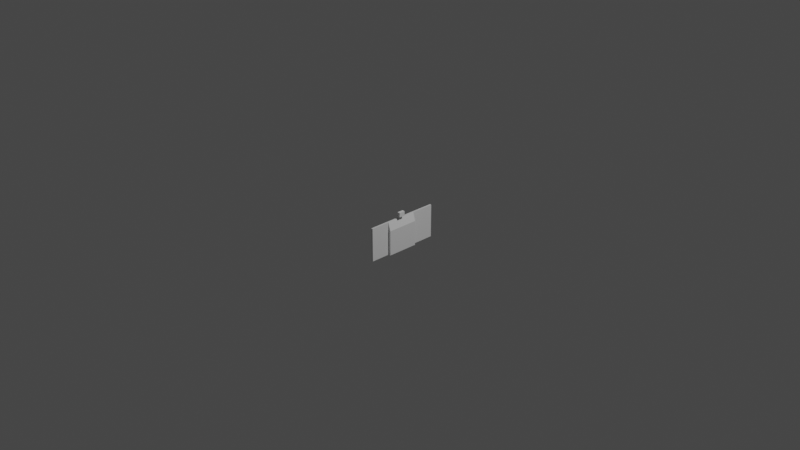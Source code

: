 # Source: gopro-mount-v2.blend  (saved by Blender 3.3.6; exported with 4.5.12 LTS)
import bpy
from mathutils import Matrix  # noqa: F401  (used for matrix-valued properties, if any)

bpy.ops.wm.read_factory_settings(use_empty=True)
scene = bpy.context.scene
scene.name = 'Scene'

# ---- materials (node trees are filled in below, after node groups)
mat_material = bpy.data.materials.new('Material')
mat_material.alpha_threshold = 0.0
mat_material.use_transparent_shadow = False
mat_material.line_color = (0.0, 0.0, 0.0, 1.0)

# ---- material node trees
mat_material.use_nodes = True; mat_material.node_tree.nodes.clear()
_N = mat_material.node_tree.nodes; _L = mat_material.node_tree.links
n0 = _N.new('ShaderNodeOutputMaterial'); n0.name = 'Material Output'; n0.location = (300, 300)
n1 = _N.new('ShaderNodeBsdfPrincipled'); n1.name = 'Principled BSDF'; n1.location = (10, 300)
n1.distribution = 'GGX'
n1.subsurface_method = 'RANDOM_WALK_SKIN'
n1.inputs[2].default_value = 0.4
n1.inputs[3].default_value = 1.45
n1.inputs[27].default_value = (0.0, 0.0, 0.0, 1.0)
n1.inputs[28].default_value = 1.0
_L.new(n1.outputs[0], n0.inputs[0])
n0.is_active_output = True

# ---- world
world_world = bpy.data.worlds.new('World'); scene.world = world_world
world_world.use_nodes = True; world_world.node_tree.nodes.clear()
_N = world_world.node_tree.nodes; _L = world_world.node_tree.links
n0 = _N.new('ShaderNodeOutputWorld'); n0.name = 'World Output'; n0.location = (300, 300)
n1 = _N.new('ShaderNodeBackground'); n1.name = 'Background'; n1.location = (10, 300)
n1.inputs[0].default_value = (0.05088, 0.05088, 0.05088, 1.0)
_L.new(n1.outputs[0], n0.inputs[0])
n0.is_active_output = True
world_world.color = (0.05088, 0.05088, 0.05088)
world_world.use_sun_shadow = False
world_world.sun_shadow_jitter_overblur = 0.0

# ---- cameras
cam_camera = bpy.data.cameras.new('Camera')
cam_camera.clip_end = 100.0
cam_camera.ortho_scale = 7.314

# ---- lights
light_light = bpy.data.lights.new('Light', 'POINT')
light_light.transmission_factor = 0.0
light_light.energy = 1000.0
light_light.shadow_soft_size = 0.1
light_light.shadow_maximum_resolution = 0.006
light_light.use_absolute_resolution = True

# ---- meshes
me_cube = bpy.data.meshes.new('Cube')
me_cube.from_pydata([(0.664, 0.3, 1.0), (0.9468, 0.3, -1.0), (0.664, -0.3, 1.0), (0.9468, -0.3, -1.0), (-1.0, 0.3, 1.0), (-1.0, 0.3, -1.0), (-1.0, -0.3, 1.0), (-1.0, -0.3, -1.0), (1.625, 0.2669, 1.22)], [], [(0, 4, 6, 2), (3, 2, 6, 7), (7, 6, 4, 5), (5, 1, 3, 7), (1, 0, 2, 3), (5, 4, 0, 1)])
_uv = me_cube.uv_layers.new(name='UVMap')
_uv.uv.foreach_set('vector', [0.625, 0.5, 0.875, 0.5, 0.875, 0.75, 0.625, 0.75, 0.375, 0.75, 0.625, 0.75, 0.625, 1.0, 0.375, 1.0, 0.375, 0.0, 0.625, 0.0, 0.625, 0.25, 0.375, 0.25, 0.125, 0.5, 0.375, 0.5, 0.375, 0.75, 0.125, 0.75, 0.375, 0.5, 0.625, 0.5, 0.625, 0.75, 0.375, 0.75, 0.375, 0.25, 0.625, 0.25, 0.625, 0.5, 0.375, 0.5])
me_cube.materials.append(mat_material)
me_cube.use_mirror_vertex_groups = False
me_cube.update()
me_cube_005 = bpy.data.meshes.new('Cube.005')
me_cube_005.from_pydata([(1.0, 1.0, 1.0), (1.0, 1.0, -1.0), (1.0, -0.8333, 1.0), (1.0, -0.8333, -1.0), (-1.0, 1.0, 1.0), (-1.0, 1.0, -1.0), (-1.0, -0.8333, 1.0), (-1.0, -0.8333, -1.0), (1.0, 1.0, -1.0), (1.0, -0.8333, -1.0)], [(9, 8)], [(0, 4, 6, 2), (3, 2, 6, 7), (7, 6, 4, 5), (5, 1, 3, 7), (1, 0, 2, 3), (5, 4, 0, 1)])
_uv = me_cube_005.uv_layers.new(name='UVMap')
_uv.uv.foreach_set('vector', [0.625, 0.5, 0.875, 0.5, 0.875, 0.75, 0.625, 0.75, 0.375, 0.75, 0.625, 0.75, 0.625, 1.0, 0.375, 1.0, 0.375, 0.0, 0.625, 0.0, 0.625, 0.25, 0.375, 0.25, 0.125, 0.5, 0.375, 0.5, 0.375, 0.75, 0.125, 0.75, 0.375, 0.5, 0.625, 0.5, 0.625, 0.75, 0.375, 0.75, 0.375, 0.25, 0.625, 0.25, 0.625, 0.5, 0.375, 0.5])
me_cube_005.materials.append(mat_material)
me_cube_005.use_mirror_vertex_groups = False
me_cube_005.update()
me_cube_006 = bpy.data.meshes.new('Cube.006')
me_cube_006.from_pydata([(1.0, 1.0, 1.0), (1.0, 1.0, -1.0), (1.0, -0.8333, 1.0), (1.0, -0.8333, -1.0), (-1.0, 1.0, 1.0), (-1.0, 1.0, -1.0), (-1.0, -0.8333, 1.0), (-1.0, -0.8333, -1.0), (1.0, 1.0, -1.0), (1.0, -0.8333, -1.0)], [(9, 8)], [(0, 4, 6, 2), (3, 2, 6, 7), (7, 6, 4, 5), (5, 1, 3, 7), (1, 0, 2, 3), (5, 4, 0, 1)])
_uv = me_cube_006.uv_layers.new(name='UVMap')
_uv.uv.foreach_set('vector', [0.625, 0.5, 0.875, 0.5, 0.875, 0.75, 0.625, 0.75, 0.375, 0.75, 0.625, 0.75, 0.625, 1.0, 0.375, 1.0, 0.375, 0.0, 0.625, 0.0, 0.625, 0.25, 0.375, 0.25, 0.125, 0.5, 0.375, 0.5, 0.375, 0.75, 0.125, 0.75, 0.375, 0.5, 0.625, 0.5, 0.625, 0.75, 0.375, 0.75, 0.375, 0.25, 0.625, 0.25, 0.625, 0.5, 0.375, 0.5])
me_cube_006.materials.append(mat_material)
me_cube_006.use_mirror_vertex_groups = False
me_cube_006.update()
me_cube_007 = bpy.data.meshes.new('Cube.007')
me_cube_007.from_pydata([(-0.034, -0.034, -0.034), (-0.034, -0.034, 0.034), (-0.034, 0.034, -0.034), (-0.034, 0.034, 0.034), (0.034, -0.034, -0.034), (-0.034, -0.034, 0.034), (0.034, 0.034, -0.034), (-0.034, 0.034, 0.034)], [], [(0, 1, 3, 2), (2, 3, 7, 6), (6, 7, 5, 4), (4, 5, 1, 0), (2, 6, 4, 0), (7, 3, 1, 5)])
_uv = me_cube_007.uv_layers.new(name='UVMap')
_uv.uv.foreach_set('vector', [0.375, 0.0, 0.625, 0.0, 0.625, 0.25, 0.375, 0.25, 0.375, 0.25, 0.625, 0.25, 0.625, 0.5, 0.375, 0.5, 0.375, 0.5, 0.625, 0.5, 0.625, 0.75, 0.375, 0.75, 0.375, 0.75, 0.625, 0.75, 0.625, 1.0, 0.375, 1.0, 0.125, 0.5, 0.375, 0.5, 0.375, 0.75, 0.125, 0.75, 0.625, 0.5, 0.875, 0.5, 0.875, 0.75, 0.625, 0.75])
me_cube_007.update()
me_cylinder_001 = bpy.data.meshes.new('Cylinder.001')
me_cylinder_001.from_pydata([(0.0, 0.0075, -0.0015), (0.0, 0.0075, 0.0015), (0.001463, 0.007356, -0.0015), (0.001463, 0.007356, 0.0015), (0.00287, 0.006929, -0.0015), (0.00287, 0.006929, 0.0015), (0.004167, 0.006236, -0.0015), (0.004167, 0.006236, 0.0015), (0.005303, 0.005303, -0.0015), (0.005303, 0.005303, 0.0015), (0.006236, 0.004167, -0.0015), (0.006236, 0.004167, 0.0015), (0.006929, 0.00287, -0.0015), (0.006929, 0.00287, 0.0015), (0.007356, 0.001463, -0.0015), (0.007356, 0.001463, 0.0015), (0.0075, 0.0, -0.0015), (0.0075, 0.0, 0.0015), (0.007356, -0.001463, -0.0015), (0.007356, -0.001463, 0.0015), (0.006929, -0.00287, -0.0015), (0.006929, -0.00287, 0.0015), (0.006236, -0.004167, -0.0015), (0.006236, -0.004167, 0.0015), (0.005303, -0.005303, -0.0015), (0.005303, -0.005303, 0.0015), (0.004167, -0.006236, -0.0015), (0.004167, -0.006236, 0.0015), (0.00287, -0.006929, -0.0015), (0.00287, -0.006929, 0.0015), (0.001463, -0.007356, -0.0015), (0.001463, -0.007356, 0.0015), (0.0, -0.0075, -0.0015), (0.0, -0.0075, 0.0015), (-0.001463, -0.007356, -0.0015), (-0.001463, -0.007356, 0.0015), (-0.00287, -0.006929, -0.0015), (-0.00287, -0.006929, 0.0015), (-0.004167, -0.006236, -0.0015), (-0.004167, -0.006236, 0.0015), (-0.005303, -0.005303, -0.0015), (-0.005303, -0.005303, 0.0015), (-0.006236, -0.004167, -0.0015), (-0.006236, -0.004167, 0.0015), (-0.006929, -0.00287, -0.0015), (-0.006929, -0.00287, 0.0015), (-0.007356, -0.001463, -0.0015), (-0.007356, -0.001463, 0.0015), (-0.0075, 0.0, -0.0015), (-0.0075, 0.0, 0.0015), (-0.007356, 0.001463, -0.0015), (-0.007356, 0.001463, 0.0015), (-0.006929, 0.00287, -0.0015), (-0.006929, 0.00287, 0.0015), (-0.006236, 0.004167, -0.0015), (-0.006236, 0.004167, 0.0015), (-0.005303, 0.005303, -0.0015), (-0.005303, 0.005303, 0.0015), (-0.004167, 0.006236, -0.0015), (-0.004167, 0.006236, 0.0015), (-0.00287, 0.006929, -0.0015), (-0.00287, 0.006929, 0.0015), (-0.001463, 0.007356, -0.0015), (-0.001463, 0.007356, 0.0015)], [], [(0, 1, 3, 2), (2, 3, 5, 4), (4, 5, 7, 6), (6, 7, 9, 8), (8, 9, 11, 10), (10, 11, 13, 12), (12, 13, 15, 14), (14, 15, 17, 16), (16, 17, 19, 18), (18, 19, 21, 20), (20, 21, 23, 22), (22, 23, 25, 24), (24, 25, 27, 26), (26, 27, 29, 28), (28, 29, 31, 30), (30, 31, 33, 32), (32, 33, 35, 34), (34, 35, 37, 36), (36, 37, 39, 38), (38, 39, 41, 40), (40, 41, 43, 42), (42, 43, 45, 44), (44, 45, 47, 46), (46, 47, 49, 48), (48, 49, 51, 50), (50, 51, 53, 52), (52, 53, 55, 54), (54, 55, 57, 56), (56, 57, 59, 58), (58, 59, 61, 60), (3, 1, 63, 61, 59, 57, 55, 53, 51, 49, 47, 45, 43, 41, 39, 37, 35, 33, 31, 29, 27, 25, 23, 21, 19, 17, 15, 13, 11, 9, 7, 5), (60, 61, 63, 62), (62, 63, 1, 0), (0, 2, 4, 6, 8, 10, 12, 14, 16, 18, 20, 22, 24, 26, 28, 30, 32, 34, 36, 38, 40, 42, 44, 46, 48, 50, 52, 54, 56, 58, 60, 62)])
_uv = me_cylinder_001.uv_layers.new(name='UVMap')
_uv.uv.foreach_set('vector', [1.0, 0.5, 1.0, 1.0, 0.9688, 1.0, 0.9688, 0.5, 0.9688, 0.5, 0.9688, 1.0, 0.9375, 1.0, 0.9375, 0.5, 0.9375, 0.5, 0.9375, 1.0, 0.9062, 1.0, 0.9062, 0.5, 0.9062, 0.5, 0.9062, 1.0, 0.875, 1.0, 0.875, 0.5, 0.875, 0.5, 0.875, 1.0, 0.8438, 1.0, 0.8438, 0.5, 0.8438, 0.5, 0.8438, 1.0, 0.8125, 1.0, 0.8125, 0.5, 0.8125, 0.5, 0.8125, 1.0, 0.7812, 1.0, 0.7812, 0.5, 0.7812, 0.5, 0.7812, 1.0, 0.75, 1.0, 0.75, 0.5, 0.75, 0.5, 0.75, 1.0, 0.7188, 1.0, 0.7188, 0.5, 0.7188, 0.5, 0.7188, 1.0, 0.6875, 1.0, 0.6875, 0.5, 0.6875, 0.5, 0.6875, 1.0, 0.6562, 1.0, 0.6562, 0.5, 0.6562, 0.5, 0.6562, 1.0, 0.625, 1.0, 0.625, 0.5, 0.625, 0.5, 0.625, 1.0, 0.5938, 1.0, 0.5938, 0.5, 0.5938, 0.5, 0.5938, 1.0, 0.5625, 1.0, 0.5625, 0.5, 0.5625, 0.5, 0.5625, 1.0, 0.5312, 1.0, 0.5312, 0.5, 0.5312, 0.5, 0.5312, 1.0, 0.5, 1.0, 0.5, 0.5, 0.5, 0.5, 0.5, 1.0, 0.4688, 1.0, 0.4688, 0.5, 0.4688, 0.5, 0.4688, 1.0, 0.4375, 1.0, 0.4375, 0.5, 0.4375, 0.5, 0.4375, 1.0, 0.4062, 1.0, 0.4062, 0.5, 0.4062, 0.5, 0.4062, 1.0, 0.375, 1.0, 0.375, 0.5, 0.375, 0.5, 0.375, 1.0, 0.3438, 1.0, 0.3438, 0.5, 0.3438, 0.5, 0.3438, 1.0, 0.3125, 1.0, 0.3125, 0.5, 0.3125, 0.5, 0.3125, 1.0, 0.2812, 1.0, 0.2812, 0.5, 0.2812, 0.5, 0.2812, 1.0, 0.25, 1.0, 0.25, 0.5, 0.25, 0.5, 0.25, 1.0, 0.2188, 1.0, 0.2188, 0.5, 0.2188, 0.5, 0.2188, 1.0, 0.1875, 1.0, 0.1875, 0.5, 0.1875, 0.5, 0.1875, 1.0, 0.1562, 1.0, 0.1562, 0.5, 0.1562, 0.5, 0.1562, 1.0, 0.125, 1.0, 0.125, 0.5, 0.125, 0.5, 0.125, 1.0, 0.09375, 1.0, 0.09375, 0.5, 0.09375, 0.5, 0.09375, 1.0, 0.0625, 1.0, 0.0625, 0.5, 0.2968, 0.4854, 0.25, 0.49, 0.2032, 0.4854, 0.1582, 0.4717, 0.1167, 0.4496, 0.08029, 0.4197, 0.05045, 0.3833, 0.02827, 0.3418, 0.01461, 0.2968, 0.01, 0.25, 0.01461, 0.2032, 0.02827, 0.1582, 0.05045, 0.1167, 0.08029, 0.08029, 0.1167, 0.05045, 0.1582, 0.02827, 0.2032, 0.01461, 0.25, 0.01, 0.2968, 0.01461, 0.3418, 0.02827, 0.3833, 0.05045, 0.4197, 0.08029, 0.4496, 0.1167, 0.4717, 0.1582, 0.4854, 0.2032, 0.49, 0.25, 0.4854, 0.2968, 0.4717, 0.3418, 0.4496, 0.3833, 0.4197, 0.4197, 0.3833, 0.4496, 0.3418, 0.4717, 0.0625, 0.5, 0.0625, 1.0, 0.03125, 1.0, 0.03125, 0.5, 0.03125, 0.5, 0.03125, 1.0, 0.0, 1.0, 0.0, 0.5, 0.75, 0.49, 0.7968, 0.4854, 0.8418, 0.4717, 0.8833, 0.4496, 0.9197, 0.4197, 0.9496, 0.3833, 0.9717, 0.3418, 0.9854, 0.2968, 0.99, 0.25, 0.9854, 0.2032, 0.9717, 0.1582, 0.9496, 0.1167, 0.9197, 0.08029, 0.8833, 0.05045, 0.8418, 0.02827, 0.7968, 0.01461, 0.75, 0.01, 0.7032, 0.01461, 0.6582, 0.02827, 0.6167, 0.05045, 0.5803, 0.08029, 0.5504, 0.1167, 0.5283, 0.1582, 0.5146, 0.2032, 0.51, 0.25, 0.5146, 0.2968, 0.5283, 0.3418, 0.5504, 0.3833, 0.5803, 0.4197, 0.6167, 0.4496, 0.6582, 0.4717, 0.7032, 0.4854])
me_cylinder_001.update()
me_cylinder_002 = bpy.data.meshes.new('Cylinder.002')
me_cylinder_002.from_pydata([(0.0, 0.0075, -0.0015), (0.0, 0.0075, 0.0015), (0.001463, 0.007356, -0.0015), (0.001463, 0.007356, 0.0015), (0.00287, 0.006929, -0.0015), (0.00287, 0.006929, 0.0015), (0.004167, 0.006236, -0.0015), (0.004167, 0.006236, 0.0015), (0.005303, 0.005303, -0.0015), (0.005303, 0.005303, 0.0015), (0.006236, 0.004167, -0.0015), (0.006236, 0.004167, 0.0015), (0.006929, 0.00287, -0.0015), (0.006929, 0.00287, 0.0015), (0.007356, 0.001463, -0.0015), (0.007356, 0.001463, 0.0015), (0.0075, 0.0, -0.0015), (0.0075, 0.0, 0.0015), (0.007356, -0.001463, -0.0015), (0.007356, -0.001463, 0.0015), (0.006929, -0.00287, -0.0015), (0.006929, -0.00287, 0.0015), (0.006236, -0.004167, -0.0015), (0.006236, -0.004167, 0.0015), (0.005303, -0.005303, -0.0015), (0.005303, -0.005303, 0.0015), (0.004167, -0.006236, -0.0015), (0.004167, -0.006236, 0.0015), (0.00287, -0.006929, -0.0015), (0.00287, -0.006929, 0.0015), (0.001463, -0.007356, -0.0015), (0.001463, -0.007356, 0.0015), (0.0, -0.0075, -0.0015), (0.0, -0.0075, 0.0015), (-0.001463, -0.007356, -0.0015), (-0.001463, -0.007356, 0.0015), (-0.00287, -0.006929, -0.0015), (-0.00287, -0.006929, 0.0015), (-0.004167, -0.006236, -0.0015), (-0.004167, -0.006236, 0.0015), (-0.005303, -0.005303, -0.0015), (-0.005303, -0.005303, 0.0015), (-0.006236, -0.004167, -0.0015), (-0.006236, -0.004167, 0.0015), (-0.006929, -0.00287, -0.0015), (-0.006929, -0.00287, 0.0015), (-0.007356, -0.001463, -0.0015), (-0.007356, -0.001463, 0.0015), (-0.0075, 0.0, -0.0015), (-0.0075, 0.0, 0.0015), (-0.007356, 0.001463, -0.0015), (-0.007356, 0.001463, 0.0015), (-0.006929, 0.00287, -0.0015), (-0.006929, 0.00287, 0.0015), (-0.006236, 0.004167, -0.0015), (-0.006236, 0.004167, 0.0015), (-0.005303, 0.005303, -0.0015), (-0.005303, 0.005303, 0.0015), (-0.004167, 0.006236, -0.0015), (-0.004167, 0.006236, 0.0015), (-0.00287, 0.006929, -0.0015), (-0.00287, 0.006929, 0.0015), (-0.001463, 0.007356, -0.0015), (-0.001463, 0.007356, 0.0015)], [], [(0, 1, 3, 2), (2, 3, 5, 4), (4, 5, 7, 6), (6, 7, 9, 8), (8, 9, 11, 10), (10, 11, 13, 12), (12, 13, 15, 14), (14, 15, 17, 16), (16, 17, 19, 18), (18, 19, 21, 20), (20, 21, 23, 22), (22, 23, 25, 24), (24, 25, 27, 26), (26, 27, 29, 28), (28, 29, 31, 30), (30, 31, 33, 32), (32, 33, 35, 34), (34, 35, 37, 36), (36, 37, 39, 38), (38, 39, 41, 40), (40, 41, 43, 42), (42, 43, 45, 44), (44, 45, 47, 46), (46, 47, 49, 48), (48, 49, 51, 50), (50, 51, 53, 52), (52, 53, 55, 54), (54, 55, 57, 56), (56, 57, 59, 58), (58, 59, 61, 60), (3, 1, 63, 61, 59, 57, 55, 53, 51, 49, 47, 45, 43, 41, 39, 37, 35, 33, 31, 29, 27, 25, 23, 21, 19, 17, 15, 13, 11, 9, 7, 5), (60, 61, 63, 62), (62, 63, 1, 0), (0, 2, 4, 6, 8, 10, 12, 14, 16, 18, 20, 22, 24, 26, 28, 30, 32, 34, 36, 38, 40, 42, 44, 46, 48, 50, 52, 54, 56, 58, 60, 62)])
_uv = me_cylinder_002.uv_layers.new(name='UVMap')
_uv.uv.foreach_set('vector', [1.0, 0.5, 1.0, 1.0, 0.9688, 1.0, 0.9688, 0.5, 0.9688, 0.5, 0.9688, 1.0, 0.9375, 1.0, 0.9375, 0.5, 0.9375, 0.5, 0.9375, 1.0, 0.9062, 1.0, 0.9062, 0.5, 0.9062, 0.5, 0.9062, 1.0, 0.875, 1.0, 0.875, 0.5, 0.875, 0.5, 0.875, 1.0, 0.8438, 1.0, 0.8438, 0.5, 0.8438, 0.5, 0.8438, 1.0, 0.8125, 1.0, 0.8125, 0.5, 0.8125, 0.5, 0.8125, 1.0, 0.7812, 1.0, 0.7812, 0.5, 0.7812, 0.5, 0.7812, 1.0, 0.75, 1.0, 0.75, 0.5, 0.75, 0.5, 0.75, 1.0, 0.7188, 1.0, 0.7188, 0.5, 0.7188, 0.5, 0.7188, 1.0, 0.6875, 1.0, 0.6875, 0.5, 0.6875, 0.5, 0.6875, 1.0, 0.6562, 1.0, 0.6562, 0.5, 0.6562, 0.5, 0.6562, 1.0, 0.625, 1.0, 0.625, 0.5, 0.625, 0.5, 0.625, 1.0, 0.5938, 1.0, 0.5938, 0.5, 0.5938, 0.5, 0.5938, 1.0, 0.5625, 1.0, 0.5625, 0.5, 0.5625, 0.5, 0.5625, 1.0, 0.5312, 1.0, 0.5312, 0.5, 0.5312, 0.5, 0.5312, 1.0, 0.5, 1.0, 0.5, 0.5, 0.5, 0.5, 0.5, 1.0, 0.4688, 1.0, 0.4688, 0.5, 0.4688, 0.5, 0.4688, 1.0, 0.4375, 1.0, 0.4375, 0.5, 0.4375, 0.5, 0.4375, 1.0, 0.4062, 1.0, 0.4062, 0.5, 0.4062, 0.5, 0.4062, 1.0, 0.375, 1.0, 0.375, 0.5, 0.375, 0.5, 0.375, 1.0, 0.3438, 1.0, 0.3438, 0.5, 0.3438, 0.5, 0.3438, 1.0, 0.3125, 1.0, 0.3125, 0.5, 0.3125, 0.5, 0.3125, 1.0, 0.2812, 1.0, 0.2812, 0.5, 0.2812, 0.5, 0.2812, 1.0, 0.25, 1.0, 0.25, 0.5, 0.25, 0.5, 0.25, 1.0, 0.2188, 1.0, 0.2188, 0.5, 0.2188, 0.5, 0.2188, 1.0, 0.1875, 1.0, 0.1875, 0.5, 0.1875, 0.5, 0.1875, 1.0, 0.1562, 1.0, 0.1562, 0.5, 0.1562, 0.5, 0.1562, 1.0, 0.125, 1.0, 0.125, 0.5, 0.125, 0.5, 0.125, 1.0, 0.09375, 1.0, 0.09375, 0.5, 0.09375, 0.5, 0.09375, 1.0, 0.0625, 1.0, 0.0625, 0.5, 0.2968, 0.4854, 0.25, 0.49, 0.2032, 0.4854, 0.1582, 0.4717, 0.1167, 0.4496, 0.08029, 0.4197, 0.05045, 0.3833, 0.02827, 0.3418, 0.01461, 0.2968, 0.01, 0.25, 0.01461, 0.2032, 0.02827, 0.1582, 0.05045, 0.1167, 0.08029, 0.08029, 0.1167, 0.05045, 0.1582, 0.02827, 0.2032, 0.01461, 0.25, 0.01, 0.2968, 0.01461, 0.3418, 0.02827, 0.3833, 0.05045, 0.4197, 0.08029, 0.4496, 0.1167, 0.4717, 0.1582, 0.4854, 0.2032, 0.49, 0.25, 0.4854, 0.2968, 0.4717, 0.3418, 0.4496, 0.3833, 0.4197, 0.4197, 0.3833, 0.4496, 0.3418, 0.4717, 0.0625, 0.5, 0.0625, 1.0, 0.03125, 1.0, 0.03125, 0.5, 0.03125, 0.5, 0.03125, 1.0, 0.0, 1.0, 0.0, 0.5, 0.75, 0.49, 0.7968, 0.4854, 0.8418, 0.4717, 0.8833, 0.4496, 0.9197, 0.4197, 0.9496, 0.3833, 0.9717, 0.3418, 0.9854, 0.2968, 0.99, 0.25, 0.9854, 0.2032, 0.9717, 0.1582, 0.9496, 0.1167, 0.9197, 0.08029, 0.8833, 0.05045, 0.8418, 0.02827, 0.7968, 0.01461, 0.75, 0.01, 0.7032, 0.01461, 0.6582, 0.02827, 0.6167, 0.05045, 0.5803, 0.08029, 0.5504, 0.1167, 0.5283, 0.1582, 0.5146, 0.2032, 0.51, 0.25, 0.5146, 0.2968, 0.5283, 0.3418, 0.5504, 0.3833, 0.5803, 0.4197, 0.6167, 0.4496, 0.6582, 0.4717, 0.7032, 0.4854])
me_cylinder_002.update()
me_cube_001 = bpy.data.meshes.new('Cube.001')
me_cube_001.from_pydata([(-0.0075, -0.0075, -0.0075), (-0.0075, -0.0075, 0.0075), (-0.0075, 0.0075, -0.0075), (-0.0075, 0.0075, 0.0075), (0.0075, -0.0075, -0.0075), (0.0075, -0.0075, 0.0075), (0.0075, 0.0075, -0.0075), (0.0075, 0.0075, 0.0075)], [], [(0, 1, 3, 2), (2, 3, 7, 6), (6, 7, 5, 4), (4, 5, 1, 0), (2, 6, 4, 0), (7, 3, 1, 5)])
_uv = me_cube_001.uv_layers.new(name='UVMap')
_uv.uv.foreach_set('vector', [0.375, 0.0, 0.625, 0.0, 0.625, 0.25, 0.375, 0.25, 0.375, 0.25, 0.625, 0.25, 0.625, 0.5, 0.375, 0.5, 0.375, 0.5, 0.625, 0.5, 0.625, 0.75, 0.375, 0.75, 0.375, 0.75, 0.625, 0.75, 0.625, 1.0, 0.375, 1.0, 0.125, 0.5, 0.375, 0.5, 0.375, 0.75, 0.125, 0.75, 0.625, 0.5, 0.875, 0.5, 0.875, 0.75, 0.625, 0.75])
me_cube_001.update()
me_cylinder_005 = bpy.data.meshes.new('Cylinder.005')
me_cylinder_005.from_pydata([(0.0, 0.0075, -0.0015), (0.0, 0.0075, 0.0015), (0.001463, 0.007356, -0.0015), (0.001463, 0.007356, 0.0015), (0.00287, 0.006929, -0.0015), (0.00287, 0.006929, 0.0015), (0.004167, 0.006236, -0.0015), (0.004167, 0.006236, 0.0015), (0.005303, 0.005303, -0.0015), (0.005303, 0.005303, 0.0015), (0.006236, 0.004167, -0.0015), (0.006236, 0.004167, 0.0015), (0.006929, 0.00287, -0.0015), (0.006929, 0.00287, 0.0015), (0.007356, 0.001463, -0.0015), (0.007356, 0.001463, 0.0015), (0.0075, 0.0, -0.0015), (0.0075, 0.0, 0.0015), (0.007356, -0.001463, -0.0015), (0.007356, -0.001463, 0.0015), (0.006929, -0.00287, -0.0015), (0.006929, -0.00287, 0.0015), (0.006236, -0.004167, -0.0015), (0.006236, -0.004167, 0.0015), (0.005303, -0.005303, -0.0015), (0.005303, -0.005303, 0.0015), (0.004167, -0.006236, -0.0015), (0.004167, -0.006236, 0.0015), (0.00287, -0.006929, -0.0015), (0.00287, -0.006929, 0.0015), (0.001463, -0.007356, -0.0015), (0.001463, -0.007356, 0.0015), (0.0, -0.0075, -0.0015), (0.0, -0.0075, 0.0015), (-0.001463, -0.007356, -0.0015), (-0.001463, -0.007356, 0.0015), (-0.00287, -0.006929, -0.0015), (-0.00287, -0.006929, 0.0015), (-0.004167, -0.006236, -0.0015), (-0.004167, -0.006236, 0.0015), (-0.005303, -0.005303, -0.0015), (-0.005303, -0.005303, 0.0015), (-0.006236, -0.004167, -0.0015), (-0.006236, -0.004167, 0.0015), (-0.006929, -0.00287, -0.0015), (-0.006929, -0.00287, 0.0015), (-0.007356, -0.001463, -0.0015), (-0.007356, -0.001463, 0.0015), (-0.0075, 0.0, -0.0015), (-0.0075, 0.0, 0.0015), (-0.007356, 0.001463, -0.0015), (-0.007356, 0.001463, 0.0015), (-0.006929, 0.00287, -0.0015), (-0.006929, 0.00287, 0.0015), (-0.006236, 0.004167, -0.0015), (-0.006236, 0.004167, 0.0015), (-0.005303, 0.005303, -0.0015), (-0.005303, 0.005303, 0.0015), (-0.004167, 0.006236, -0.0015), (-0.004167, 0.006236, 0.0015), (-0.00287, 0.006929, -0.0015), (-0.00287, 0.006929, 0.0015), (-0.001463, 0.007356, -0.0015), (-0.001463, 0.007356, 0.0015)], [], [(0, 1, 3, 2), (2, 3, 5, 4), (4, 5, 7, 6), (6, 7, 9, 8), (8, 9, 11, 10), (10, 11, 13, 12), (12, 13, 15, 14), (14, 15, 17, 16), (16, 17, 19, 18), (18, 19, 21, 20), (20, 21, 23, 22), (22, 23, 25, 24), (24, 25, 27, 26), (26, 27, 29, 28), (28, 29, 31, 30), (30, 31, 33, 32), (32, 33, 35, 34), (34, 35, 37, 36), (36, 37, 39, 38), (38, 39, 41, 40), (40, 41, 43, 42), (42, 43, 45, 44), (44, 45, 47, 46), (46, 47, 49, 48), (48, 49, 51, 50), (50, 51, 53, 52), (52, 53, 55, 54), (54, 55, 57, 56), (56, 57, 59, 58), (58, 59, 61, 60), (3, 1, 63, 61, 59, 57, 55, 53, 51, 49, 47, 45, 43, 41, 39, 37, 35, 33, 31, 29, 27, 25, 23, 21, 19, 17, 15, 13, 11, 9, 7, 5), (60, 61, 63, 62), (62, 63, 1, 0), (0, 2, 4, 6, 8, 10, 12, 14, 16, 18, 20, 22, 24, 26, 28, 30, 32, 34, 36, 38, 40, 42, 44, 46, 48, 50, 52, 54, 56, 58, 60, 62)])
_uv = me_cylinder_005.uv_layers.new(name='UVMap')
_uv.uv.foreach_set('vector', [1.0, 0.5, 1.0, 1.0, 0.9688, 1.0, 0.9688, 0.5, 0.9688, 0.5, 0.9688, 1.0, 0.9375, 1.0, 0.9375, 0.5, 0.9375, 0.5, 0.9375, 1.0, 0.9062, 1.0, 0.9062, 0.5, 0.9062, 0.5, 0.9062, 1.0, 0.875, 1.0, 0.875, 0.5, 0.875, 0.5, 0.875, 1.0, 0.8438, 1.0, 0.8438, 0.5, 0.8438, 0.5, 0.8438, 1.0, 0.8125, 1.0, 0.8125, 0.5, 0.8125, 0.5, 0.8125, 1.0, 0.7812, 1.0, 0.7812, 0.5, 0.7812, 0.5, 0.7812, 1.0, 0.75, 1.0, 0.75, 0.5, 0.75, 0.5, 0.75, 1.0, 0.7188, 1.0, 0.7188, 0.5, 0.7188, 0.5, 0.7188, 1.0, 0.6875, 1.0, 0.6875, 0.5, 0.6875, 0.5, 0.6875, 1.0, 0.6562, 1.0, 0.6562, 0.5, 0.6562, 0.5, 0.6562, 1.0, 0.625, 1.0, 0.625, 0.5, 0.625, 0.5, 0.625, 1.0, 0.5938, 1.0, 0.5938, 0.5, 0.5938, 0.5, 0.5938, 1.0, 0.5625, 1.0, 0.5625, 0.5, 0.5625, 0.5, 0.5625, 1.0, 0.5312, 1.0, 0.5312, 0.5, 0.5312, 0.5, 0.5312, 1.0, 0.5, 1.0, 0.5, 0.5, 0.5, 0.5, 0.5, 1.0, 0.4688, 1.0, 0.4688, 0.5, 0.4688, 0.5, 0.4688, 1.0, 0.4375, 1.0, 0.4375, 0.5, 0.4375, 0.5, 0.4375, 1.0, 0.4062, 1.0, 0.4062, 0.5, 0.4062, 0.5, 0.4062, 1.0, 0.375, 1.0, 0.375, 0.5, 0.375, 0.5, 0.375, 1.0, 0.3438, 1.0, 0.3438, 0.5, 0.3438, 0.5, 0.3438, 1.0, 0.3125, 1.0, 0.3125, 0.5, 0.3125, 0.5, 0.3125, 1.0, 0.2812, 1.0, 0.2812, 0.5, 0.2812, 0.5, 0.2812, 1.0, 0.25, 1.0, 0.25, 0.5, 0.25, 0.5, 0.25, 1.0, 0.2188, 1.0, 0.2188, 0.5, 0.2188, 0.5, 0.2188, 1.0, 0.1875, 1.0, 0.1875, 0.5, 0.1875, 0.5, 0.1875, 1.0, 0.1562, 1.0, 0.1562, 0.5, 0.1562, 0.5, 0.1562, 1.0, 0.125, 1.0, 0.125, 0.5, 0.125, 0.5, 0.125, 1.0, 0.09375, 1.0, 0.09375, 0.5, 0.09375, 0.5, 0.09375, 1.0, 0.0625, 1.0, 0.0625, 0.5, 0.2968, 0.4854, 0.25, 0.49, 0.2032, 0.4854, 0.1582, 0.4717, 0.1167, 0.4496, 0.08029, 0.4197, 0.05045, 0.3833, 0.02827, 0.3418, 0.01461, 0.2968, 0.01, 0.25, 0.01461, 0.2032, 0.02827, 0.1582, 0.05045, 0.1167, 0.08029, 0.08029, 0.1167, 0.05045, 0.1582, 0.02827, 0.2032, 0.01461, 0.25, 0.01, 0.2968, 0.01461, 0.3418, 0.02827, 0.3833, 0.05045, 0.4197, 0.08029, 0.4496, 0.1167, 0.4717, 0.1582, 0.4854, 0.2032, 0.49, 0.25, 0.4854, 0.2968, 0.4717, 0.3418, 0.4496, 0.3833, 0.4197, 0.4197, 0.3833, 0.4496, 0.3418, 0.4717, 0.0625, 0.5, 0.0625, 1.0, 0.03125, 1.0, 0.03125, 0.5, 0.03125, 0.5, 0.03125, 1.0, 0.0, 1.0, 0.0, 0.5, 0.75, 0.49, 0.7968, 0.4854, 0.8418, 0.4717, 0.8833, 0.4496, 0.9197, 0.4197, 0.9496, 0.3833, 0.9717, 0.3418, 0.9854, 0.2968, 0.99, 0.25, 0.9854, 0.2032, 0.9717, 0.1582, 0.9496, 0.1167, 0.9197, 0.08029, 0.8833, 0.05045, 0.8418, 0.02827, 0.7968, 0.01461, 0.75, 0.01, 0.7032, 0.01461, 0.6582, 0.02827, 0.6167, 0.05045, 0.5803, 0.08029, 0.5504, 0.1167, 0.5283, 0.1582, 0.5146, 0.2032, 0.51, 0.25, 0.5146, 0.2968, 0.5283, 0.3418, 0.5504, 0.3833, 0.5803, 0.4197, 0.6167, 0.4496, 0.6582, 0.4717, 0.7032, 0.4854])
me_cylinder_005.update()
me_cylinder_006 = bpy.data.meshes.new('Cylinder.006')
me_cylinder_006.from_pydata([(0.0, 0.0075, -0.0015), (0.0, 0.0075, 0.0015), (0.001463, 0.007356, -0.0015), (0.001463, 0.007356, 0.0015), (0.00287, 0.006929, -0.0015), (0.00287, 0.006929, 0.0015), (0.004167, 0.006236, -0.0015), (0.004167, 0.006236, 0.0015), (0.005303, 0.005303, -0.0015), (0.005303, 0.005303, 0.0015), (0.006236, 0.004167, -0.0015), (0.006236, 0.004167, 0.0015), (0.006929, 0.00287, -0.0015), (0.006929, 0.00287, 0.0015), (0.007356, 0.001463, -0.0015), (0.007356, 0.001463, 0.0015), (0.0075, 0.0, -0.0015), (0.0075, 0.0, 0.0015), (0.007356, -0.001463, -0.0015), (0.007356, -0.001463, 0.0015), (0.006929, -0.00287, -0.0015), (0.006929, -0.00287, 0.0015), (0.006236, -0.004167, -0.0015), (0.006236, -0.004167, 0.0015), (0.005303, -0.005303, -0.0015), (0.005303, -0.005303, 0.0015), (0.004167, -0.006236, -0.0015), (0.004167, -0.006236, 0.0015), (0.00287, -0.006929, -0.0015), (0.00287, -0.006929, 0.0015), (0.001463, -0.007356, -0.0015), (0.001463, -0.007356, 0.0015), (0.0, -0.0075, -0.0015), (0.0, -0.0075, 0.0015), (-0.001463, -0.007356, -0.0015), (-0.001463, -0.007356, 0.0015), (-0.00287, -0.006929, -0.0015), (-0.00287, -0.006929, 0.0015), (-0.004167, -0.006236, -0.0015), (-0.004167, -0.006236, 0.0015), (-0.005303, -0.005303, -0.0015), (-0.005303, -0.005303, 0.0015), (-0.006236, -0.004167, -0.0015), (-0.006236, -0.004167, 0.0015), (-0.006929, -0.00287, -0.0015), (-0.006929, -0.00287, 0.0015), (-0.007356, -0.001463, -0.0015), (-0.007356, -0.001463, 0.0015), (-0.0075, 0.0, -0.0015), (-0.0075, 0.0, 0.0015), (-0.007356, 0.001463, -0.0015), (-0.007356, 0.001463, 0.0015), (-0.006929, 0.00287, -0.0015), (-0.006929, 0.00287, 0.0015), (-0.006236, 0.004167, -0.0015), (-0.006236, 0.004167, 0.0015), (-0.005303, 0.005303, -0.0015), (-0.005303, 0.005303, 0.0015), (-0.004167, 0.006236, -0.0015), (-0.004167, 0.006236, 0.0015), (-0.00287, 0.006929, -0.0015), (-0.00287, 0.006929, 0.0015), (-0.001463, 0.007356, -0.0015), (-0.001463, 0.007356, 0.0015)], [], [(0, 1, 3, 2), (2, 3, 5, 4), (4, 5, 7, 6), (6, 7, 9, 8), (8, 9, 11, 10), (10, 11, 13, 12), (12, 13, 15, 14), (14, 15, 17, 16), (16, 17, 19, 18), (18, 19, 21, 20), (20, 21, 23, 22), (22, 23, 25, 24), (24, 25, 27, 26), (26, 27, 29, 28), (28, 29, 31, 30), (30, 31, 33, 32), (32, 33, 35, 34), (34, 35, 37, 36), (36, 37, 39, 38), (38, 39, 41, 40), (40, 41, 43, 42), (42, 43, 45, 44), (44, 45, 47, 46), (46, 47, 49, 48), (48, 49, 51, 50), (50, 51, 53, 52), (52, 53, 55, 54), (54, 55, 57, 56), (56, 57, 59, 58), (58, 59, 61, 60), (3, 1, 63, 61, 59, 57, 55, 53, 51, 49, 47, 45, 43, 41, 39, 37, 35, 33, 31, 29, 27, 25, 23, 21, 19, 17, 15, 13, 11, 9, 7, 5), (60, 61, 63, 62), (62, 63, 1, 0), (0, 2, 4, 6, 8, 10, 12, 14, 16, 18, 20, 22, 24, 26, 28, 30, 32, 34, 36, 38, 40, 42, 44, 46, 48, 50, 52, 54, 56, 58, 60, 62)])
_uv = me_cylinder_006.uv_layers.new(name='UVMap')
_uv.uv.foreach_set('vector', [1.0, 0.5, 1.0, 1.0, 0.9688, 1.0, 0.9688, 0.5, 0.9688, 0.5, 0.9688, 1.0, 0.9375, 1.0, 0.9375, 0.5, 0.9375, 0.5, 0.9375, 1.0, 0.9062, 1.0, 0.9062, 0.5, 0.9062, 0.5, 0.9062, 1.0, 0.875, 1.0, 0.875, 0.5, 0.875, 0.5, 0.875, 1.0, 0.8438, 1.0, 0.8438, 0.5, 0.8438, 0.5, 0.8438, 1.0, 0.8125, 1.0, 0.8125, 0.5, 0.8125, 0.5, 0.8125, 1.0, 0.7812, 1.0, 0.7812, 0.5, 0.7812, 0.5, 0.7812, 1.0, 0.75, 1.0, 0.75, 0.5, 0.75, 0.5, 0.75, 1.0, 0.7188, 1.0, 0.7188, 0.5, 0.7188, 0.5, 0.7188, 1.0, 0.6875, 1.0, 0.6875, 0.5, 0.6875, 0.5, 0.6875, 1.0, 0.6562, 1.0, 0.6562, 0.5, 0.6562, 0.5, 0.6562, 1.0, 0.625, 1.0, 0.625, 0.5, 0.625, 0.5, 0.625, 1.0, 0.5938, 1.0, 0.5938, 0.5, 0.5938, 0.5, 0.5938, 1.0, 0.5625, 1.0, 0.5625, 0.5, 0.5625, 0.5, 0.5625, 1.0, 0.5312, 1.0, 0.5312, 0.5, 0.5312, 0.5, 0.5312, 1.0, 0.5, 1.0, 0.5, 0.5, 0.5, 0.5, 0.5, 1.0, 0.4688, 1.0, 0.4688, 0.5, 0.4688, 0.5, 0.4688, 1.0, 0.4375, 1.0, 0.4375, 0.5, 0.4375, 0.5, 0.4375, 1.0, 0.4062, 1.0, 0.4062, 0.5, 0.4062, 0.5, 0.4062, 1.0, 0.375, 1.0, 0.375, 0.5, 0.375, 0.5, 0.375, 1.0, 0.3438, 1.0, 0.3438, 0.5, 0.3438, 0.5, 0.3438, 1.0, 0.3125, 1.0, 0.3125, 0.5, 0.3125, 0.5, 0.3125, 1.0, 0.2812, 1.0, 0.2812, 0.5, 0.2812, 0.5, 0.2812, 1.0, 0.25, 1.0, 0.25, 0.5, 0.25, 0.5, 0.25, 1.0, 0.2188, 1.0, 0.2188, 0.5, 0.2188, 0.5, 0.2188, 1.0, 0.1875, 1.0, 0.1875, 0.5, 0.1875, 0.5, 0.1875, 1.0, 0.1562, 1.0, 0.1562, 0.5, 0.1562, 0.5, 0.1562, 1.0, 0.125, 1.0, 0.125, 0.5, 0.125, 0.5, 0.125, 1.0, 0.09375, 1.0, 0.09375, 0.5, 0.09375, 0.5, 0.09375, 1.0, 0.0625, 1.0, 0.0625, 0.5, 0.2968, 0.4854, 0.25, 0.49, 0.2032, 0.4854, 0.1582, 0.4717, 0.1167, 0.4496, 0.08029, 0.4197, 0.05045, 0.3833, 0.02827, 0.3418, 0.01461, 0.2968, 0.01, 0.25, 0.01461, 0.2032, 0.02827, 0.1582, 0.05045, 0.1167, 0.08029, 0.08029, 0.1167, 0.05045, 0.1582, 0.02827, 0.2032, 0.01461, 0.25, 0.01, 0.2968, 0.01461, 0.3418, 0.02827, 0.3833, 0.05045, 0.4197, 0.08029, 0.4496, 0.1167, 0.4717, 0.1582, 0.4854, 0.2032, 0.49, 0.25, 0.4854, 0.2968, 0.4717, 0.3418, 0.4496, 0.3833, 0.4197, 0.4197, 0.3833, 0.4496, 0.3418, 0.4717, 0.0625, 0.5, 0.0625, 1.0, 0.03125, 1.0, 0.03125, 0.5, 0.03125, 0.5, 0.03125, 1.0, 0.0, 1.0, 0.0, 0.5, 0.75, 0.49, 0.7968, 0.4854, 0.8418, 0.4717, 0.8833, 0.4496, 0.9197, 0.4197, 0.9496, 0.3833, 0.9717, 0.3418, 0.9854, 0.2968, 0.99, 0.25, 0.9854, 0.2032, 0.9717, 0.1582, 0.9496, 0.1167, 0.9197, 0.08029, 0.8833, 0.05045, 0.8418, 0.02827, 0.7968, 0.01461, 0.75, 0.01, 0.7032, 0.01461, 0.6582, 0.02827, 0.6167, 0.05045, 0.5803, 0.08029, 0.5504, 0.1167, 0.5283, 0.1582, 0.5146, 0.2032, 0.51, 0.25, 0.5146, 0.2968, 0.5283, 0.3418, 0.5504, 0.3833, 0.5803, 0.4197, 0.6167, 0.4496, 0.6582, 0.4717, 0.7032, 0.4854])
me_cylinder_006.update()
me_cube_009 = bpy.data.meshes.new('Cube.009')
me_cube_009.from_pydata([(-0.0075, -0.0075, -0.0075), (-0.0075, -0.0075, 0.0075), (-0.0075, 0.0075, -0.0075), (-0.0075, 0.0075, 0.0075), (0.0075, -0.0075, -0.0075), (0.0075, -0.0075, 0.0075), (0.0075, 0.0075, -0.0075), (0.0075, 0.0075, 0.0075)], [], [(0, 1, 3, 2), (2, 3, 7, 6), (6, 7, 5, 4), (4, 5, 1, 0), (2, 6, 4, 0), (7, 3, 1, 5)])
_uv = me_cube_009.uv_layers.new(name='UVMap')
_uv.uv.foreach_set('vector', [0.375, 0.0, 0.625, 0.0, 0.625, 0.25, 0.375, 0.25, 0.375, 0.25, 0.625, 0.25, 0.625, 0.5, 0.375, 0.5, 0.375, 0.5, 0.625, 0.5, 0.625, 0.75, 0.375, 0.75, 0.375, 0.75, 0.625, 0.75, 0.625, 1.0, 0.375, 1.0, 0.125, 0.5, 0.375, 0.5, 0.375, 0.75, 0.125, 0.75, 0.625, 0.5, 0.875, 0.5, 0.875, 0.75, 0.625, 0.75])
me_cube_009.update()
me_cube_004 = bpy.data.meshes.new('Cube.004')
me_cube_004.from_pydata([(-0.034, -0.034, -0.034), (-0.034, -0.034, 0.034), (-0.034, 0.034, -0.034), (-0.034, 0.034, 0.034), (0.034, -0.034, -0.034), (0.034, -0.034, 0.034), (0.034, 0.034, -0.034), (0.034, 0.034, 0.034)], [], [(0, 1, 3, 2), (2, 3, 7, 6), (6, 7, 5, 4), (4, 5, 1, 0), (2, 6, 4, 0), (7, 3, 1, 5)])
_uv = me_cube_004.uv_layers.new(name='UVMap')
_uv.uv.foreach_set('vector', [0.375, 0.0, 0.625, 0.0, 0.625, 0.25, 0.375, 0.25, 0.375, 0.25, 0.625, 0.25, 0.625, 0.5, 0.375, 0.5, 0.375, 0.5, 0.625, 0.5, 0.625, 0.75, 0.375, 0.75, 0.375, 0.75, 0.625, 0.75, 0.625, 1.0, 0.375, 1.0, 0.125, 0.5, 0.375, 0.5, 0.375, 0.75, 0.125, 0.75, 0.625, 0.5, 0.875, 0.5, 0.875, 0.75, 0.625, 0.75])
me_cube_004.update()

# ---- objects
ob_camera = bpy.data.objects.new('Camera', cam_camera)
ob_base = bpy.data.objects.new('Base', me_cube)
ob_light = bpy.data.objects.new('Light', light_light)
ob_monitor = bpy.data.objects.new('Monitor', me_cube_005)
ob_monitor_back_2 = bpy.data.objects.new('Monitor-Back-2', me_cube_006)
ob_monitor_back_1 = bpy.data.objects.new('Monitor-Back-1', me_cube_007)
ob_gopro_circle_1 = bpy.data.objects.new('Gopro-circle-1', me_cylinder_001)
ob_gopro_hole_1 = bpy.data.objects.new('Gopro-hole-1', me_cylinder_002)
ob_gopro_1 = bpy.data.objects.new('Gopro-1', me_cube_001)
ob_gopro_circle_1_001 = bpy.data.objects.new('Gopro-circle-1.001', me_cylinder_005)
ob_gopro_hole_1_001 = bpy.data.objects.new('Gopro-hole-1.001', me_cylinder_006)
ob_gopro_1_001 = bpy.data.objects.new('Gopro-1.001', me_cube_009)
ob_cube_002 = bpy.data.objects.new('Cube.002', me_cube_004)

# ---- transforms, parenting, visibility, modifiers, constraints
ob_camera.location = (7.359, -6.926, 4.958)
ob_camera.rotation_euler = (1.109, 0.0, 0.8149)
ob_camera.lock_rotations_4d = False
ob_camera.empty_display_type = 'ARROWS'
ob_camera.color = (0.0, 0.0, 0.0, 0.0)
ob_camera.display_type = 'WIRE'
ob_camera.lineart.crease_threshold = 0.0
ob_base.location = (0.00267, 0.0, 0.0125)
ob_base.scale = (0.0165, 0.06, 0.0075)
ob_base.lock_rotations_4d = False
ob_base.empty_display_type = 'ARROWS'
ob_base.lineart.crease_threshold = 0.0
_m = ob_base.modifiers.new('Boolean.003', 'BOOLEAN')
_m.object = ob_monitor
_m = ob_base.modifiers.new('Boolean.008', 'BOOLEAN')
_m.object = ob_monitor_back_1
_m = ob_base.modifiers.new('Boolean.009', 'BOOLEAN')
_m.object = ob_gopro_1
_m.operation = 'UNION'
_m = ob_base.modifiers.new('Boolean.010', 'BOOLEAN')
_m.object = ob_gopro_1_001
_m.operation = 'UNION'
_m = ob_base.modifiers.new('Boolean', 'BOOLEAN')
_m.object = ob_gopro_circle_1
_m.operation = 'UNION'
_m = ob_base.modifiers.new('Boolean.001', 'BOOLEAN')
_m.object = ob_gopro_circle_1
_m.operation = 'UNION'
_m = ob_base.modifiers.new('Boolean.002', 'BOOLEAN')
_m.object = ob_gopro_circle_1_001
_m.operation = 'UNION'
_m = ob_base.modifiers.new('Boolean.004', 'BOOLEAN')
_m.object = ob_gopro_hole_1
_m = ob_base.modifiers.new('Boolean.005', 'BOOLEAN')
_m.object = ob_gopro_hole_1_001
ob_light.location = (4.076, 1.005, 5.904)
ob_light.rotation_euler = (0.6503, 0.05522, 1.866)
ob_light.lock_rotations_4d = False
ob_light.empty_display_type = 'ARROWS'
ob_light.color = (0.0, 0.0, 0.0, 0.0)
ob_light.lineart.crease_threshold = 0.0
ob_monitor.location = (0.000751, -9.108e-05, -0.1679)
ob_monitor.scale = (0.00925, 0.4461, 0.1829)
ob_monitor.lock_rotations_4d = False
ob_monitor.empty_display_type = 'ARROWS'
ob_monitor.display_type = 'WIRE'
ob_monitor.lineart.crease_threshold = 0.0
ob_monitor_back_2.location = (0.02351, -9.108e-05, -0.2133)
ob_monitor_back_2.scale = (0.01351, 0.1885, 0.1374)
ob_monitor_back_2.lock_rotations_4d = False
ob_monitor_back_2.empty_display_type = 'ARROWS'
ob_monitor_back_2.display_type = 'WIRE'
ob_monitor_back_2.lineart.crease_threshold = 0.0
ob_monitor_back_1.location = (0.0235, 0.01562, -0.03058)
ob_monitor_back_1.scale = (0.3971, 5.083, 1.341)
ob_monitor_back_1.display_type = 'WIRE'
ob_gopro_circle_1.location = (0.02629, -0.002791, 0.02997)
ob_gopro_circle_1.rotation_euler = (1.571, 0.7854, 0.0)
ob_gopro_circle_1.scale = (1.0, 1.0, 0.9333)
ob_gopro_circle_1.display_type = 'WIRE'
ob_gopro_hole_1.location = (0.02629, -0.002791, 0.02997)
ob_gopro_hole_1.rotation_euler = (1.571, 0.7854, 0.0)
ob_gopro_hole_1.scale = (0.36, 0.36, 0.9333)
ob_gopro_hole_1.display_type = 'WIRE'
ob_gopro_1.location = (0.01851, -0.002791, 0.0222)
ob_gopro_1.rotation_euler = (0.0, 0.7854, 0.0)
ob_gopro_1.scale = (1.0, 0.1867, 1.467)
ob_gopro_1.display_type = 'WIRE'
ob_gopro_circle_1_001.location = (0.02629, 0.003409, 0.02997)
ob_gopro_circle_1_001.rotation_euler = (1.571, 0.7854, 0.0)
ob_gopro_circle_1_001.scale = (1.0, 1.0, 0.9333)
ob_gopro_circle_1_001.display_type = 'WIRE'
ob_gopro_hole_1_001.location = (0.02629, 0.003409, 0.02997)
ob_gopro_hole_1_001.rotation_euler = (1.571, 0.7854, 0.0)
ob_gopro_hole_1_001.scale = (0.36, 0.36, 0.9333)
ob_gopro_hole_1_001.display_type = 'WIRE'
ob_gopro_1_001.location = (0.01851, 0.003409, 0.0222)
ob_gopro_1_001.rotation_euler = (0.0, 0.7854, 0.0)
ob_gopro_1_001.scale = (1.0, 0.1867, 1.467)
ob_gopro_1_001.display_type = 'WIRE'
ob_cube_002.location = (0.02802, 0.0, 0.064)
ob_cube_002.scale = (0.4412, 1.0, 0.7353)
ob_cube_002.display_type = 'WIRE'

# ---- collection membership
scene.collection.objects.link(ob_camera)
scene.collection.objects.link(ob_base)
scene.collection.objects.link(ob_light)
scene.collection.objects.link(ob_monitor)
scene.collection.objects.link(ob_monitor_back_2)
scene.collection.objects.link(ob_monitor_back_1)
scene.collection.objects.link(ob_gopro_circle_1)
scene.collection.objects.link(ob_gopro_hole_1)
scene.collection.objects.link(ob_gopro_1)
scene.collection.objects.link(ob_gopro_circle_1_001)
scene.collection.objects.link(ob_gopro_hole_1_001)
scene.collection.objects.link(ob_gopro_1_001)
scene.collection.objects.link(ob_cube_002)

# ---- scene / render settings (as saved in the file)
scene.camera = ob_camera
scene.frame_start = 1; scene.frame_end = 250; scene.frame_set(0)
scene.render.engine = 'BLENDER_EEVEE_NEXT'
scene.cycles.sampling_pattern = 'TABULATED_SOBOL'
scene.cycles.use_light_tree = False
scene.view_settings.view_transform = 'Filmic'
bpy.context.view_layer.update()
